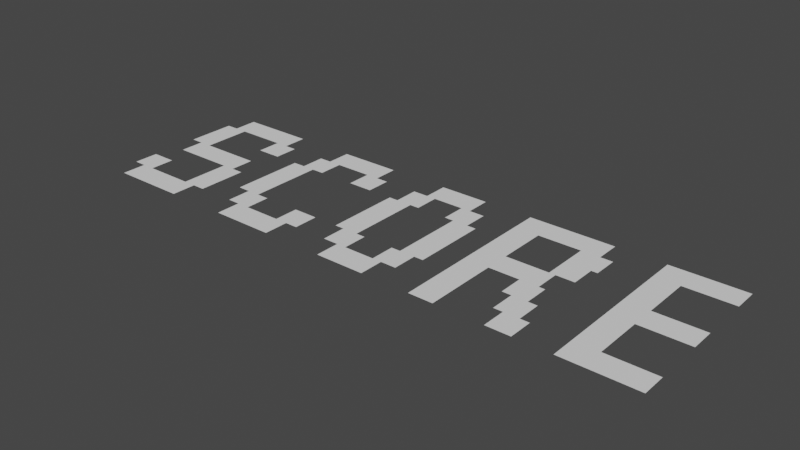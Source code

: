 # Source: score.blend  (saved by Blender 3.1.7; exported with 4.5.12 LTS)
import bpy
from mathutils import Matrix  # noqa: F401  (used for matrix-valued properties, if any)

bpy.ops.wm.read_factory_settings(use_empty=True)
scene = bpy.context.scene
scene.name = 'Scene'

# ---- collections
col_collection = bpy.data.collections.new('Collection'); scene.collection.children.link(col_collection)

# ---- world
world_world = bpy.data.worlds.new('World'); scene.world = world_world
world_world.use_nodes = True; world_world.node_tree.nodes.clear()
_N = world_world.node_tree.nodes; _L = world_world.node_tree.links
n0 = _N.new('ShaderNodeOutputWorld'); n0.name = 'World Output'; n0.location = (300, 300)
n1 = _N.new('ShaderNodeBackground'); n1.name = 'Background'; n1.location = (10, 300)
n1.inputs[0].default_value = (0.05088, 0.05088, 0.05088, 1.0)
_L.new(n1.outputs[0], n0.inputs[0])
n0.is_active_output = True
world_world.color = (0.05088, 0.05088, 0.05088)
world_world.use_sun_shadow = False
world_world.sun_shadow_jitter_overblur = 0.0

# ---- meshes
me_text_002 = bpy.data.meshes.new('Text.002')
me_text_002.from_pydata([(0.6341, -0.02849, 0.0), (0.6341, -0.1535, 0.0), (0.7591, -0.1535, 0.0), (0.7591, -0.216, 0.0), (0.5716, -0.216, 0.0), (0.5716, -0.1535, 0.0), (0.5716, -0.02849, 0.0), (0.5716, 0.03401, 0.0), (0.5716, 0.159, 0.0), (0.5716, 0.2215, 0.0), (0.7591, 0.2215, 0.0), (0.7591, 0.159, 0.0), (0.6341, 0.159, 0.0), (0.6341, 0.03401, 0.0), (0.7591, 0.03401, 0.0), (0.7591, -0.02849, 0.0), (0.4778, -0.1535, 0.0), (0.4778, -0.216, 0.0), (0.4153, -0.216, 0.0), (0.4153, -0.1535, 0.0), (0.3919, -0.1535, 0.0), (0.3919, -0.09099, 0.0), (0.3685, -0.09099, 0.0), (0.3685, -0.02849, 0.0), (0.2903, -0.02849, 0.0), (0.2903, -0.216, 0.0), (0.2278, -0.216, 0.0), (0.2278, -0.02849, 0.0), (0.2278, 0.03401, 0.0), (0.2278, 0.159, 0.0), (0.2278, 0.2215, 0.0), (0.4466, 0.2215, 0.0), (0.4466, 0.159, 0.0), (0.4778, 0.159, 0.0), (0.4778, 0.09651, 0.0), (0.4622, 0.09651, 0.0), (0.4622, 0.03401, 0.0), (0.4153, 0.03401, 0.0), (0.4153, -0.02849, 0.0), (0.431, -0.02849, 0.0), (0.431, -0.09099, 0.0), (0.4544, -0.09099, 0.0), (0.4544, -0.1535, 0.0), (0.3997, 0.09651, 0.0), (0.3997, 0.159, 0.0), (0.2903, 0.159, 0.0), (0.2903, 0.03401, 0.0), (0.3997, 0.03401, 0.0), (0.1653, -0.09099, 0.0), (0.1419, -0.09099, 0.0), (0.1419, -0.1535, 0.0), (0.1028, -0.1535, 0.0), (0.1028, -0.216, 0.0), (-0.02217, -0.216, 0.0), (-0.02217, -0.1535, 0.0), (-0.06124, -0.1535, 0.0), (-0.06124, -0.09099, 0.0), (-0.08467, -0.09099, 0.0), (-0.08467, 0.09651, 0.0), (-0.06124, 0.09651, 0.0), (-0.06124, 0.159, 0.0), (-0.02217, 0.159, 0.0), (-0.02217, 0.2215, 0.0), (0.1028, 0.2215, 0.0), (0.1028, 0.159, 0.0), (0.1419, 0.159, 0.0), (0.1419, 0.09651, 0.0), (0.1653, 0.09651, 0.0), (0.1028, 0.09651, 0.0), (0.07939, 0.09651, 0.0), (0.07939, 0.159, 0.0), (0.001264, 0.159, 0.0), (0.001264, 0.09651, 0.0), (-0.02217, 0.09651, 0.0), (-0.02217, -0.09099, 0.0), (0.001264, -0.09099, 0.0), (0.001264, -0.1535, 0.0), (0.07939, -0.1535, 0.0), (0.07939, -0.09099, 0.0), (0.1028, -0.09099, 0.0), (-0.1472, -0.09099, 0.0), (-0.1472, -0.1535, 0.0), (-0.1784, -0.1535, 0.0), (-0.1784, -0.216, 0.0), (-0.3347, -0.216, 0.0), (-0.3347, -0.1535, 0.0), (-0.3659, -0.1535, 0.0), (-0.3659, -0.09099, 0.0), (-0.3972, -0.09099, 0.0), (-0.3972, 0.09651, 0.0), (-0.3659, 0.09651, 0.0), (-0.3659, 0.159, 0.0), (-0.3347, 0.159, 0.0), (-0.3347, 0.2215, 0.0), (-0.1784, 0.2215, 0.0), (-0.1784, 0.159, 0.0), (-0.1472, 0.159, 0.0), (-0.1472, 0.09651, 0.0), (-0.2097, 0.09651, 0.0), (-0.2097, 0.159, 0.0), (-0.3034, 0.159, 0.0), (-0.3034, 0.09651, 0.0), (-0.3347, 0.09651, 0.0), (-0.3347, -0.09099, 0.0), (-0.3034, -0.09099, 0.0), (-0.3034, -0.1535, 0.0), (-0.2097, -0.1535, 0.0), (-0.2097, -0.09099, 0.0), (-0.4597, -0.1535, 0.0), (-0.4909, -0.1535, 0.0), (-0.4909, -0.216, 0.0), (-0.6784, -0.216, 0.0), (-0.6784, -0.1535, 0.0), (-0.7097, -0.1535, 0.0), (-0.7097, -0.09099, 0.0), (-0.6472, -0.09099, 0.0), (-0.6472, -0.1535, 0.0), (-0.5222, -0.1535, 0.0), (-0.5222, -0.02849, 0.0), (-0.6784, -0.02849, 0.0), (-0.6784, 0.03401, 0.0), (-0.7097, 0.03401, 0.0), (-0.7097, 0.159, 0.0), (-0.6784, 0.159, 0.0), (-0.6784, 0.2215, 0.0), (-0.4909, 0.2215, 0.0), (-0.4909, 0.159, 0.0), (-0.4597, 0.159, 0.0), (-0.4597, 0.09651, 0.0), (-0.5222, 0.09651, 0.0), (-0.5222, 0.159, 0.0), (-0.6472, 0.159, 0.0), (-0.6472, 0.03401, 0.0), (-0.4909, 0.03401, 0.0), (-0.4909, -0.02849, 0.0), (-0.4597, -0.02849, 0.0)], [(13, 14), (1, 2), (32, 33), (46, 47), (38, 39), (40, 41), (16, 42), (60, 61), (64, 65), (58, 59), (66, 67), (74, 75), (78, 79), (76, 77), (91, 92), (95, 96), (89, 90), (103, 104), (105, 106), (122, 123), (126, 127), (132, 133), (134, 135), (116, 117)], [(1, 0, 6), (2, 5, 4), (6, 15, 14), (8, 7, 13), (9, 8, 11), (30, 29, 32), (33, 44, 43), (26, 25, 24), (22, 40, 39), (27, 38, 37), (29, 28, 46), (36, 35, 43), (9, 11, 10), (12, 11, 8), (8, 13, 12), (106, 81, 80), (86, 105, 104), (88, 103, 102), (90, 101, 100), (6, 14, 7), (1, 6, 5), (0, 15, 6), (51, 54, 53), (96, 99, 98), (55, 76, 75), (49, 78, 77), (57, 74, 73), (67, 68, 79), (59, 72, 71), (20, 42, 41), (2, 4, 3), (62, 61, 64), (65, 70, 69), (16, 19, 18), (30, 32, 31), (45, 32, 29), (44, 32, 45), (33, 43, 34), (36, 43, 47), (35, 34, 43), (29, 46, 45), (37, 36, 47), (27, 37, 28), (26, 24, 27), (24, 38, 27), (23, 38, 24), (22, 39, 23), (21, 40, 22), (20, 41, 21), (19, 42, 20), (16, 18, 17), (62, 64, 63), (71, 64, 61), (70, 64, 71), (65, 69, 66), (59, 71, 60), (73, 72, 59), (68, 66, 69), (67, 79, 48), (57, 73, 58), (56, 74, 57), (49, 77, 50), (55, 75, 56), (49, 48, 79), (54, 76, 55), (51, 53, 52), (51, 50, 77), (100, 95, 92), (99, 95, 100), (96, 98, 97), (90, 100, 91), (102, 101, 90), (88, 102, 89), (87, 103, 88), (86, 104, 87), (106, 80, 107), (85, 105, 86), (82, 84, 83), (82, 81, 106), (123, 125, 124), (131, 126, 123), (130, 126, 131), (127, 129, 128), (120, 132, 121), (120, 134, 133), (118, 134, 119), (108, 118, 117), (114, 116, 115), (112, 116, 113), (109, 111, 110), (109, 108, 117), (122, 132, 131), (93, 95, 94), (82, 85, 84), (123, 126, 125), (127, 130, 129), (120, 119, 134), (108, 135, 118), (114, 113, 116), (109, 112, 111), (122, 121, 132), (93, 92, 95)])
_uv = me_text_002.uv_layers.new(name='UVMap')
_uv.uv.foreach_set('vector', [0.1212, 0.0, 0.0, 0.0, 0.4242, 0.0, 0.0, 0.0, 0.0, 0.0, 0.0, 0.0, 0.4242, 0.0, 1.0, 0.0, 0.0, 0.0, 0.6061, 0.0, 0.4848, 0.0, 0.9091, 0.0, 0.0, 0.0, 0.6061, 0.0, 0.7576, 0.0, 0.0, 0.0, 0.5082, 0.0, 0.5902, 0.0, 0.0, 0.0, 0.0, 0.0, 0.8689, 0.0, 0.0, 0.0, 0.0, 0.0, 0.1967, 0.0, 0.1475, 0.0, 0.7869, 0.0, 0.0, 0.0, 0.4098, 0.0, 0.7377, 0.0, 0.0, 0.0, 0.5082, 0.0, 0.4426, 0.0, 0.9836, 0.0, 0.6885, 0.0, 0.6557, 0.0, 0.8689, 0.0, 0.0, 0.0, 0.7576, 0.0, 0.0, 0.0, 0.7879, 0.0, 0.7576, 0.0, 0.6061, 0.0, 0.6061, 0.0, 0.9091, 0.0, 0.7879, 0.0, 0.9592, 0.0, 0.04082, 0.0, 0.0, 0.0, 0.1837, 0.0, 0.9388, 0.0, 0.0, 0.0, 0.2449, 0.0, 0.8776, 0.0, 0.0, 0.0, 0.3878, 0.0, 0.7347, 0.0, 0.0, 0.0, 0.4242, 0.0, 0.0, 0.0, 0.0, 0.0, 0.1212, 0.0, 0.4242, 0.0, 0.303, 0.0, 0.0, 0.0, 1.0, 0.0, 0.4242, 0.0, 0.0, 0.0, 0.0, 0.0, 0.0, 0.0, 0.0, 0.0, 0.0, 0.0, 0.0, 0.0, 0.2063, 0.0, 0.9365, 0.0, 0.0, 0.0, 0.0, 0.0, 0.0, 0.0, 0.9524, 0.0, 0.254, 0.0, 0.8889, 0.0, 0.0, 0.0, 0.0, 0.0, 0.0, 0.0, 1.0, 0.0, 0.3651, 0.0, 0.7778, 0.0, 0.0, 0.0, 0.09836, 0.0, 0.8361, 0.0, 0.0, 0.0, 0.0, 0.0, 0.0, 0.0, 0.0, 0.0, 0.0, 0.0, 0.4127, 0.0, 0.4921, 0.0, 0.0, 0.0, 0.0, 0.0, 0.6984, 0.0, 0.0, 0.0, 0.0, 0.0, 0.0, 0.0, 0.0, 0.0, 0.5902, 0.0, 0.0, 0.0, 0.918, 0.0, 0.5902, 0.0, 0.5082, 0.0, 0.9016, 0.0, 0.5902, 0.0, 0.918, 0.0, 0.0, 0.0, 0.8689, 0.0, 0.6393, 0.0, 0.6885, 0.0, 0.8689, 0.0, 1.0, 0.0, 0.6557, 0.0, 0.6393, 0.0, 0.8689, 0.0, 0.5082, 0.0, 0.9836, 0.0, 0.918, 0.0, 0.7049, 0.0, 0.6885, 0.0, 1.0, 0.0, 0.4098, 0.0, 0.0, 0.0, 0.0, 0.0, 0.0, 0.0, 0.1967, 0.0, 0.4098, 0.0, 0.1967, 0.0, 0.7377, 0.0, 0.4098, 0.0, 0.1803, 0.0, 0.7377, 0.0, 0.1967, 0.0, 0.1475, 0.0, 0.0, 0.0, 0.0, 0.0, 0.1311, 0.0, 0.7869, 0.0, 0.1475, 0.0, 0.09836, 0.0, 0.0, 0.0, 0.0, 0.0, 0.08197, 0.0, 0.8361, 0.0, 0.09836, 0.0, 0.0, 0.0, 0.0, 0.0, 0.0, 0.0, 0.0, 0.0, 0.4921, 0.0, 0.0, 0.0, 0.746, 0.0, 0.4921, 0.0, 0.4127, 0.0, 0.7302, 0.0, 0.4921, 0.0, 0.746, 0.0, 0.0, 0.0, 0.6984, 0.0, 0.5397, 0.0, 0.3651, 0.0, 0.0, 0.0, 0.0, 0.0, 0.7937, 0.0, 0.7778, 0.0, 0.3651, 0.0, 0.6825, 0.0, 0.5397, 0.0, 0.6984, 0.0, 0.0, 0.0, 1.0, 0.0, 0.04762, 0.0, 0.254, 0.0, 0.0, 0.0, 0.0, 0.0, 0.2381, 0.0, 0.8889, 0.0, 0.254, 0.0, 0.0, 0.0, 0.9524, 0.0, 0.09524, 0.0, 0.2063, 0.0, 0.0, 0.0, 0.0, 0.0, 0.06349, 0.0, 0.04762, 0.0, 1.0, 0.0, 0.1905, 0.0, 0.9365, 0.0, 0.2063, 0.0, 0.0, 0.0, 0.0, 0.0, 0.0, 0.0, 0.1111, 0.0, 0.09524, 0.0, 0.9524, 0.0, 0.6939, 0.0, 0.551, 0.0, 0.449, 0.0, 0.6735, 0.0, 0.551, 0.0, 0.6939, 0.0, 0.0, 0.0, 0.0, 0.0, 0.0, 0.0, 0.3878, 0.0, 0.0, 0.0, 0.0, 0.0, 0.7551, 0.0, 0.7347, 0.0, 0.3878, 0.0, 0.2449, 0.0, 0.0, 0.0, 0.0, 0.0, 0.2245, 0.0, 0.8776, 0.0, 0.2449, 0.0, 0.1837, 0.0, 0.0, 0.0, 0.0, 0.0, 0.9592, 0.0, 0.0, 0.0, 0.0, 0.0, 0.1633, 0.0, 0.9388, 0.0, 0.1837, 0.0, 0.0, 0.0, 0.0, 0.0, 0.0, 0.0, 0.06122, 0.0, 0.04082, 0.0, 0.9592, 0.0, 0.5918, 0.0, 0.0, 0.0, 0.0, 0.0, 0.8367, 0.0, 0.6939, 0.0, 0.5918, 0.0, 0.8163, 0.0, 0.6939, 0.0, 0.8367, 0.0, 0.0, 0.0, 0.0, 0.0, 0.0, 0.0, 0.4694, 0.0, 0.9184, 0.0, 0.4898, 0.0, 0.0, 0.0, 0.9796, 0.0, 0.0, 0.0, 0.4082, 0.0, 0.9796, 0.0, 0.4286, 0.0, 0.06122, 0.0, 0.0, 0.0, 0.3265, 0.0, 0.0, 0.0, 0.3061, 0.0, 0.0, 0.0, 0.1837, 0.0, 0.3061, 0.0, 0.2041, 0.0, 0.0, 0.0, 0.0, 0.0, 0.0, 0.0, 0.08163, 0.0, 0.06122, 0.0, 0.3265, 0.0, 0.0, 0.0, 0.9184, 0.0, 0.0, 0.0, 0.0, 0.0, 0.551, 0.0, 0.0, 0.0, 0.0, 0.0, 0.0, 0.0, 0.0, 0.0, 0.5918, 0.0, 0.6939, 0.0, 0.0, 0.0, 0.0, 0.0, 0.0, 0.0, 0.0, 0.0, 0.0, 0.0, 0.4286, 0.0, 0.9796, 0.0, 0.06122, 0.0, 0.0, 0.0, 0.0, 0.0, 0.0, 0.0, 0.2041, 0.0, 0.3061, 0.0, 0.0, 0.0, 0.0, 0.0, 0.0, 0.0, 0.0, 0.0, 0.4898, 0.0, 0.9184, 0.0, 0.0, 0.0, 0.449, 0.0, 0.551, 0.0])
me_text_002.use_remesh_fix_poles = True
me_text_002.use_remesh_preserve_attributes = False
me_text_002.update()

# ---- objects
ob_text_001 = bpy.data.objects.new('Text.001', me_text_002)

# ---- transforms, parenting, visibility, modifiers, constraints
ob_text_001.location = (-2.161e-07, -8.149e-09, 0.0)
ob_text_001.scale = (0.7343, 0.7343, 0.7343)

# ---- collection membership
col_collection.objects.link(ob_text_001)

# ---- scene / render settings (as saved in the file)
scene.frame_start = 1; scene.frame_end = 250; scene.frame_set(1)
scene.render.engine = 'BLENDER_EEVEE_NEXT'
scene.cycles.sampling_pattern = 'TABULATED_SOBOL'
scene.cycles.use_light_tree = False
scene.view_settings.view_transform = 'Filmic'
bpy.context.view_layer.update()

# ---- added for rendering (the .blend has no active camera and no usable light): camera, sun
cam_auto = bpy.data.cameras.new('AutoCamera')
cam_auto.lens = 50.0
cam_auto.sensor_width = 36.0
cam_auto.clip_end = 1000.0
ob_auto_camera = bpy.data.objects.new('AutoCamera', cam_auto)
scene.collection.objects.link(ob_auto_camera)
ob_auto_camera.location = (1.05931, -1.24738, 0.83294)
ob_auto_camera.rotation_euler = (1.09748, -7.21219e-08, 0.694738)
scene.camera = ob_auto_camera
light_auto_sun = bpy.data.lights.new('AutoSun', 'SUN')
light_auto_sun.energy = 3.0
light_auto_sun.angle = 0.0523599
ob_auto_sun = bpy.data.objects.new('AutoSun', light_auto_sun)
scene.collection.objects.link(ob_auto_sun)
ob_auto_sun.rotation_euler = (0.872665, 0.174533, 0.523599)
bpy.context.view_layer.update()
